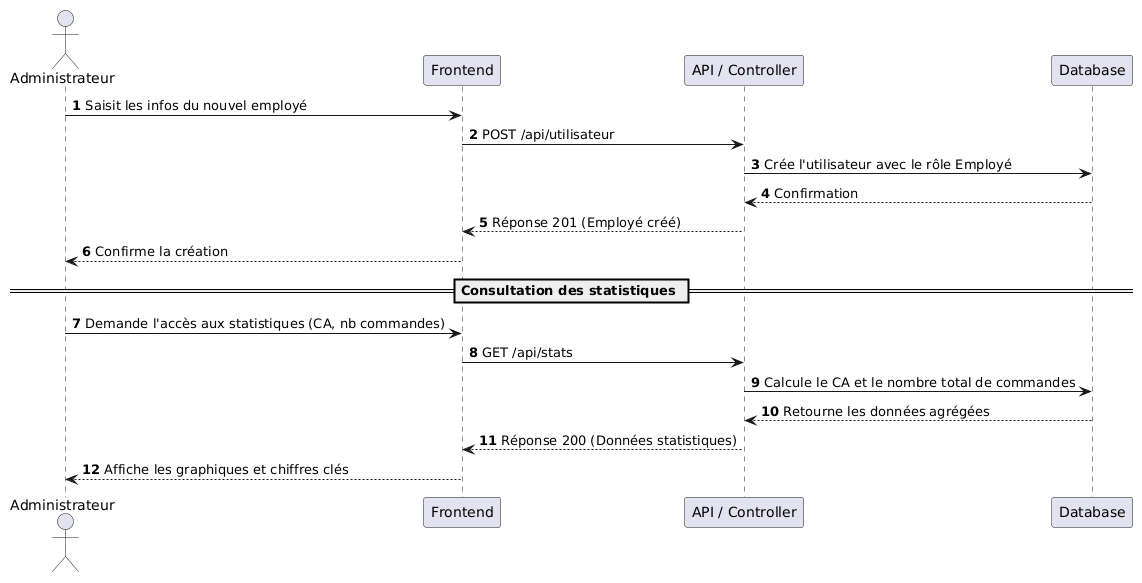

The diagram above was rendered by PlantUML. Its source (embedded in the PNG):
@startuml
autonumber
actor "Administrateur" as Admin
participant "Frontend" as Front
participant "API / Controller" as Api
participant "Database" as DB

Admin -> Front: Saisit les infos du nouvel employé
Front -> Api: POST /api/utilisateur
Api -> DB: Crée l'utilisateur avec le rôle Employé
DB --> Api: Confirmation
Api --> Front: Réponse 201 (Employé créé)
Front --> Admin: Confirme la création

== Consultation des statistiques ==
Admin -> Front: Demande l'accès aux statistiques (CA, nb commandes)
Front -> Api: GET /api/stats
Api -> DB: Calcule le CA et le nombre total de commandes
DB --> Api: Retourne les données agrégées
Api --> Front: Réponse 200 (Données statistiques)
Front --> Admin: Affiche les graphiques et chiffres clés
@enduml